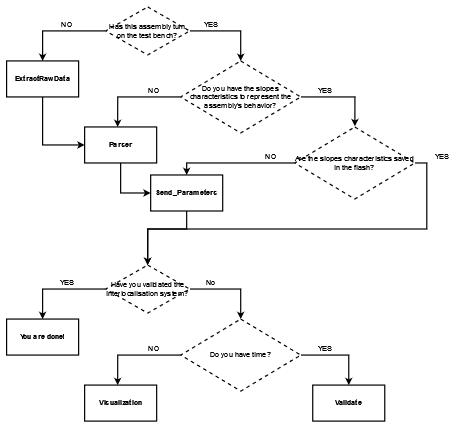

The diagram above was exported from draw.io. Its source (the exported page's mxGraphModel, read from the mxfile embedded in the PNG):
<mxGraphModel dx="3606" dy="1954" grid="1" gridSize="10" guides="1" tooltips="1" connect="1" arrows="1" fold="1" page="1" pageScale="1" pageWidth="850" pageHeight="1100" math="0" shadow="0">
  <root>
    <mxCell id="0" />
    <mxCell id="1" parent="0" />
    <mxCell id="2" style="edgeStyle=orthogonalEdgeStyle;rounded=0;orthogonalLoop=1;jettySize=auto;html=1;entryX=0.5;entryY=0;entryDx=0;entryDy=0;strokeWidth=2;" edge="1" source="4" target="6" parent="1">
      <mxGeometry relative="1" as="geometry" />
    </mxCell>
    <mxCell id="3" style="edgeStyle=orthogonalEdgeStyle;rounded=0;orthogonalLoop=1;jettySize=auto;html=1;exitX=1;exitY=0.5;exitDx=0;exitDy=0;strokeWidth=2;" edge="1" source="4" parent="1">
      <mxGeometry relative="1" as="geometry">
        <mxPoint x="580" y="530" as="targetPoint" />
      </mxGeometry>
    </mxCell>
    <mxCell id="4" value="Has this assembly turn on the test bench?" style="rhombus;whiteSpace=wrap;html=1;dashed=1;strokeWidth=2;" vertex="1" parent="1">
      <mxGeometry x="355" y="440" width="140" height="80" as="geometry" />
    </mxCell>
    <mxCell id="5" style="edgeStyle=orthogonalEdgeStyle;rounded=0;orthogonalLoop=1;jettySize=auto;html=1;exitX=0.5;exitY=1;exitDx=0;exitDy=0;entryX=0;entryY=0.5;entryDx=0;entryDy=0;strokeWidth=2;" edge="1" source="6" target="15" parent="1">
      <mxGeometry relative="1" as="geometry" />
    </mxCell>
    <mxCell id="6" value="ExtractRawData" style="rounded=0;whiteSpace=wrap;html=1;strokeWidth=2;fontStyle=1" vertex="1" parent="1">
      <mxGeometry x="190" y="530" width="120" height="60" as="geometry" />
    </mxCell>
    <mxCell id="7" value="NO" style="text;html=1;align=center;verticalAlign=middle;resizable=0;points=[];autosize=1;strokeColor=none;fillColor=none;" vertex="1" parent="1">
      <mxGeometry x="275" y="460" width="30" height="20" as="geometry" />
    </mxCell>
    <mxCell id="8" value="YES" style="text;html=1;align=center;verticalAlign=middle;resizable=0;points=[];autosize=1;strokeColor=none;fillColor=none;" vertex="1" parent="1">
      <mxGeometry x="510" y="460" width="40" height="20" as="geometry" />
    </mxCell>
    <mxCell id="9" style="edgeStyle=orthogonalEdgeStyle;rounded=0;orthogonalLoop=1;jettySize=auto;html=1;exitX=1;exitY=0.5;exitDx=0;exitDy=0;entryX=0.501;entryY=-0.011;entryDx=0;entryDy=0;entryPerimeter=0;strokeWidth=2;" edge="1" source="10" target="18" parent="1">
      <mxGeometry relative="1" as="geometry" />
    </mxCell>
    <mxCell id="10" value="Do you have the slopes characteristics to represent the assembly's behavior?" style="rhombus;whiteSpace=wrap;html=1;dashed=1;strokeWidth=2;" vertex="1" parent="1">
      <mxGeometry x="480" y="530" width="200" height="120" as="geometry" />
    </mxCell>
    <mxCell id="11" style="edgeStyle=orthogonalEdgeStyle;rounded=0;orthogonalLoop=1;jettySize=auto;html=1;entryX=0.5;entryY=0;entryDx=0;entryDy=0;strokeWidth=2;" edge="1" parent="1">
      <mxGeometry relative="1" as="geometry">
        <mxPoint x="480" y="590" as="sourcePoint" />
        <mxPoint x="375" y="640" as="targetPoint" />
      </mxGeometry>
    </mxCell>
    <mxCell id="12" value="NO" style="text;html=1;align=center;verticalAlign=middle;resizable=0;points=[];autosize=1;strokeColor=none;fillColor=none;" vertex="1" parent="1">
      <mxGeometry x="420" y="570" width="30" height="20" as="geometry" />
    </mxCell>
    <mxCell id="13" value="YES" style="text;html=1;align=center;verticalAlign=middle;resizable=0;points=[];autosize=1;strokeColor=none;fillColor=none;" vertex="1" parent="1">
      <mxGeometry x="700" y="570" width="40" height="20" as="geometry" />
    </mxCell>
    <mxCell id="14" style="edgeStyle=orthogonalEdgeStyle;rounded=0;orthogonalLoop=1;jettySize=auto;html=1;exitX=0.5;exitY=1;exitDx=0;exitDy=0;entryX=0;entryY=0.5;entryDx=0;entryDy=0;strokeWidth=2;" edge="1" source="15" target="22" parent="1">
      <mxGeometry relative="1" as="geometry" />
    </mxCell>
    <mxCell id="15" value="Parser" style="rounded=0;whiteSpace=wrap;html=1;strokeWidth=2;fontStyle=1" vertex="1" parent="1">
      <mxGeometry x="320" y="640" width="120" height="60" as="geometry" />
    </mxCell>
    <mxCell id="16" style="edgeStyle=orthogonalEdgeStyle;rounded=0;orthogonalLoop=1;jettySize=auto;html=1;exitX=1;exitY=0.5;exitDx=0;exitDy=0;strokeWidth=2;entryX=0.5;entryY=0;entryDx=0;entryDy=0;" edge="1" source="18" target="25" parent="1">
      <mxGeometry relative="1" as="geometry">
        <Array as="points">
          <mxPoint x="890" y="700" />
          <mxPoint x="890" y="810" />
          <mxPoint x="425" y="810" />
        </Array>
      </mxGeometry>
    </mxCell>
    <mxCell id="17" style="edgeStyle=orthogonalEdgeStyle;rounded=0;orthogonalLoop=1;jettySize=auto;html=1;exitX=0;exitY=0.5;exitDx=0;exitDy=0;entryX=0.5;entryY=0;entryDx=0;entryDy=0;strokeWidth=2;" edge="1" source="18" target="22" parent="1">
      <mxGeometry relative="1" as="geometry" />
    </mxCell>
    <mxCell id="18" value="Are the slopes characteristics saved in the flash?" style="rhombus;whiteSpace=wrap;html=1;dashed=1;strokeWidth=2;" vertex="1" parent="1">
      <mxGeometry x="670" y="640" width="200" height="120" as="geometry" />
    </mxCell>
    <mxCell id="19" value="NO" style="text;html=1;align=center;verticalAlign=middle;resizable=0;points=[];autosize=1;strokeColor=none;fillColor=none;" vertex="1" parent="1">
      <mxGeometry x="615" y="680" width="30" height="20" as="geometry" />
    </mxCell>
    <mxCell id="20" value="YES" style="text;html=1;align=center;verticalAlign=middle;resizable=0;points=[];autosize=1;strokeColor=none;fillColor=none;" vertex="1" parent="1">
      <mxGeometry x="895" y="680" width="40" height="20" as="geometry" />
    </mxCell>
    <mxCell id="21" style="edgeStyle=orthogonalEdgeStyle;rounded=0;orthogonalLoop=1;jettySize=auto;html=1;exitX=0.5;exitY=1;exitDx=0;exitDy=0;strokeWidth=2;entryX=0.5;entryY=0;entryDx=0;entryDy=0;" edge="1" source="22" target="25" parent="1">
      <mxGeometry relative="1" as="geometry">
        <mxPoint x="490" y="810" as="targetPoint" />
        <Array as="points">
          <mxPoint x="490" y="810" />
          <mxPoint x="425" y="810" />
        </Array>
      </mxGeometry>
    </mxCell>
    <mxCell id="22" value="Send_Parameters" style="rounded=0;whiteSpace=wrap;html=1;strokeWidth=2;fontStyle=1" vertex="1" parent="1">
      <mxGeometry x="430" y="720" width="120" height="60" as="geometry" />
    </mxCell>
    <mxCell id="23" style="edgeStyle=orthogonalEdgeStyle;rounded=0;orthogonalLoop=1;jettySize=auto;html=1;entryX=0.5;entryY=0;entryDx=0;entryDy=0;strokeWidth=2;" edge="1" source="25" target="26" parent="1">
      <mxGeometry relative="1" as="geometry" />
    </mxCell>
    <mxCell id="24" style="edgeStyle=orthogonalEdgeStyle;rounded=0;orthogonalLoop=1;jettySize=auto;html=1;exitX=1;exitY=0.5;exitDx=0;exitDy=0;strokeWidth=2;" edge="1" source="25" parent="1">
      <mxGeometry relative="1" as="geometry">
        <mxPoint x="580" y="960" as="targetPoint" />
      </mxGeometry>
    </mxCell>
    <mxCell id="25" value="Have you validated the interlocalisation system?" style="rhombus;whiteSpace=wrap;html=1;dashed=1;strokeWidth=2;" vertex="1" parent="1">
      <mxGeometry x="355" y="870" width="140" height="80" as="geometry" />
    </mxCell>
    <mxCell id="26" value="You are done!" style="rounded=0;whiteSpace=wrap;html=1;strokeWidth=2;fontStyle=1" vertex="1" parent="1">
      <mxGeometry x="190" y="960" width="120" height="60" as="geometry" />
    </mxCell>
    <mxCell id="27" value="YES" style="text;html=1;align=center;verticalAlign=middle;resizable=0;points=[];autosize=1;strokeColor=none;fillColor=none;" vertex="1" parent="1">
      <mxGeometry x="270" y="890" width="40" height="20" as="geometry" />
    </mxCell>
    <mxCell id="28" value="No" style="text;html=1;align=center;verticalAlign=middle;resizable=0;points=[];autosize=1;strokeColor=none;fillColor=none;" vertex="1" parent="1">
      <mxGeometry x="515" y="890" width="30" height="20" as="geometry" />
    </mxCell>
    <mxCell id="29" style="edgeStyle=orthogonalEdgeStyle;rounded=0;orthogonalLoop=1;jettySize=auto;html=1;exitX=1;exitY=0.5;exitDx=0;exitDy=0;entryX=0.5;entryY=0;entryDx=0;entryDy=0;strokeWidth=2;" edge="1" source="30" target="35" parent="1">
      <mxGeometry relative="1" as="geometry" />
    </mxCell>
    <mxCell id="30" value="Do you have time?" style="rhombus;whiteSpace=wrap;html=1;dashed=1;strokeWidth=2;" vertex="1" parent="1">
      <mxGeometry x="480" y="960" width="200" height="120" as="geometry" />
    </mxCell>
    <mxCell id="31" style="edgeStyle=orthogonalEdgeStyle;rounded=0;orthogonalLoop=1;jettySize=auto;html=1;entryX=0.5;entryY=0;entryDx=0;entryDy=0;strokeWidth=2;" edge="1" parent="1">
      <mxGeometry relative="1" as="geometry">
        <mxPoint x="480" y="1020" as="sourcePoint" />
        <mxPoint x="375" y="1070" as="targetPoint" />
      </mxGeometry>
    </mxCell>
    <mxCell id="32" value="NO" style="text;html=1;align=center;verticalAlign=middle;resizable=0;points=[];autosize=1;strokeColor=none;fillColor=none;" vertex="1" parent="1">
      <mxGeometry x="420" y="1000" width="30" height="20" as="geometry" />
    </mxCell>
    <mxCell id="33" value="YES" style="text;html=1;align=center;verticalAlign=middle;resizable=0;points=[];autosize=1;strokeColor=none;fillColor=none;" vertex="1" parent="1">
      <mxGeometry x="700" y="1000" width="40" height="20" as="geometry" />
    </mxCell>
    <mxCell id="34" value="Visualization" style="rounded=0;whiteSpace=wrap;html=1;strokeWidth=2;fontStyle=1" vertex="1" parent="1">
      <mxGeometry x="320" y="1070" width="120" height="60" as="geometry" />
    </mxCell>
    <mxCell id="35" value="Validate" style="rounded=0;whiteSpace=wrap;html=1;strokeWidth=2;fontStyle=1" vertex="1" parent="1">
      <mxGeometry x="700" y="1070" width="120" height="60" as="geometry" />
    </mxCell>
  </root>
</mxGraphModel>